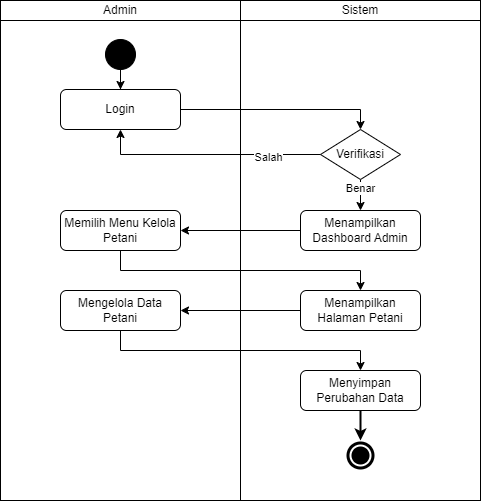

The diagram above was exported from draw.io. Its source (the exported page's mxGraphModel, read from the mxfile embedded in the PNG):
<mxGraphModel dx="-336" dy="-576" grid="1" gridSize="10" guides="1" tooltips="1" connect="1" arrows="1" fold="1" page="1" pageScale="1" pageWidth="850" pageHeight="1100" math="0" shadow="0">
  <root>
    <mxCell id="0" />
    <mxCell id="1" parent="0" />
    <mxCell id="2" value="Admin" style="rounded=0;whiteSpace=wrap;html=1;" parent="1" vertex="1">
      <mxGeometry x="1460" y="1400" width="240" height="20" as="geometry" />
    </mxCell>
    <mxCell id="3" value="" style="rounded=0;whiteSpace=wrap;html=1;" parent="1" vertex="1">
      <mxGeometry x="1460" y="1420" width="240" height="480" as="geometry" />
    </mxCell>
    <mxCell id="4" value="Sistem" style="rounded=0;whiteSpace=wrap;html=1;" parent="1" vertex="1">
      <mxGeometry x="1700" y="1400" width="240" height="20" as="geometry" />
    </mxCell>
    <mxCell id="5" value="" style="rounded=0;whiteSpace=wrap;html=1;" parent="1" vertex="1">
      <mxGeometry x="1700" y="1420" width="240" height="480" as="geometry" />
    </mxCell>
    <mxCell id="6" value="" style="ellipse;shape=doubleEllipse;whiteSpace=wrap;html=1;aspect=fixed;labelBackgroundColor=#000000;fillColor=#000000;strokeColor=#FFFFFF;strokeWidth=2;" parent="1" vertex="1">
      <mxGeometry x="1805" y="1840" width="30" height="30" as="geometry" />
    </mxCell>
    <mxCell id="7" style="edgeStyle=orthogonalEdgeStyle;rounded=0;orthogonalLoop=1;jettySize=auto;html=1;" parent="1" source="8" target="10" edge="1">
      <mxGeometry relative="1" as="geometry" />
    </mxCell>
    <mxCell id="8" value="" style="ellipse;whiteSpace=wrap;html=1;aspect=fixed;fillColor=#000000;labelBackgroundColor=#000000;shadow=0;gradientColor=none;" parent="1" vertex="1">
      <mxGeometry x="1565" y="1439" width="30" height="30" as="geometry" />
    </mxCell>
    <mxCell id="9" style="edgeStyle=orthogonalEdgeStyle;rounded=0;orthogonalLoop=1;jettySize=auto;html=1;entryX=0.5;entryY=0;entryDx=0;entryDy=0;" parent="1" source="10" target="13" edge="1">
      <mxGeometry relative="1" as="geometry">
        <Array as="points">
          <mxPoint x="1820" y="1509" />
        </Array>
      </mxGeometry>
    </mxCell>
    <mxCell id="10" value="Login" style="rounded=1;whiteSpace=wrap;html=1;" parent="1" vertex="1">
      <mxGeometry x="1520" y="1489" width="120" height="40" as="geometry" />
    </mxCell>
    <mxCell id="11" style="edgeStyle=orthogonalEdgeStyle;rounded=0;orthogonalLoop=1;jettySize=auto;html=1;" parent="1" source="13" target="17" edge="1">
      <mxGeometry relative="1" as="geometry" />
    </mxCell>
    <mxCell id="12" value="Benar" style="edgeLabel;html=1;align=center;verticalAlign=middle;resizable=0;points=[];" parent="11" connectable="0" vertex="1">
      <mxGeometry x="-0.5867" y="-3" relative="1" as="geometry">
        <mxPoint x="2" y="-2" as="offset" />
      </mxGeometry>
    </mxCell>
    <mxCell id="13" value="Verifikasi" style="rhombus;whiteSpace=wrap;html=1;" parent="1" vertex="1">
      <mxGeometry x="1780" y="1529" width="80" height="50" as="geometry" />
    </mxCell>
    <mxCell id="14" style="edgeStyle=orthogonalEdgeStyle;rounded=0;orthogonalLoop=1;jettySize=auto;html=1;" parent="1" source="15" target="20" edge="1">
      <mxGeometry relative="1" as="geometry">
        <Array as="points">
          <mxPoint x="1580" y="1670" />
          <mxPoint x="1820" y="1670" />
        </Array>
      </mxGeometry>
    </mxCell>
    <mxCell id="15" value="Memilih Menu Kelola Petani" style="rounded=1;whiteSpace=wrap;html=1;" parent="1" vertex="1">
      <mxGeometry x="1520" y="1610" width="120" height="40" as="geometry" />
    </mxCell>
    <mxCell id="16" style="edgeStyle=orthogonalEdgeStyle;rounded=0;orthogonalLoop=1;jettySize=auto;html=1;" parent="1" source="17" target="15" edge="1">
      <mxGeometry relative="1" as="geometry" />
    </mxCell>
    <mxCell id="17" value="Menampilkan Dashboard Admin" style="rounded=1;whiteSpace=wrap;html=1;" parent="1" vertex="1">
      <mxGeometry x="1760" y="1610" width="120" height="40" as="geometry" />
    </mxCell>
    <mxCell id="18" value="Mengelola Data Petani" style="rounded=1;whiteSpace=wrap;html=1;" parent="1" vertex="1">
      <mxGeometry x="1520" y="1690" width="120" height="40" as="geometry" />
    </mxCell>
    <mxCell id="19" style="edgeStyle=orthogonalEdgeStyle;rounded=0;orthogonalLoop=1;jettySize=auto;html=1;" parent="1" source="20" target="18" edge="1">
      <mxGeometry relative="1" as="geometry" />
    </mxCell>
    <mxCell id="20" value="Menampilkan Halaman Petani" style="rounded=1;whiteSpace=wrap;html=1;" parent="1" vertex="1">
      <mxGeometry x="1760" y="1690" width="120" height="40" as="geometry" />
    </mxCell>
    <mxCell id="21" style="edgeStyle=orthogonalEdgeStyle;rounded=0;orthogonalLoop=1;jettySize=auto;html=1;strokeWidth=2;" parent="1" source="22" target="6" edge="1">
      <mxGeometry relative="1" as="geometry" />
    </mxCell>
    <mxCell id="22" value="Menyimpan Perubahan Data" style="rounded=1;whiteSpace=wrap;html=1;" parent="1" vertex="1">
      <mxGeometry x="1760" y="1770" width="120" height="40" as="geometry" />
    </mxCell>
    <mxCell id="23" style="edgeStyle=orthogonalEdgeStyle;rounded=0;orthogonalLoop=1;jettySize=auto;html=1;" parent="1" source="18" edge="1">
      <mxGeometry relative="1" as="geometry">
        <mxPoint x="1820" y="1770" as="targetPoint" />
        <Array as="points">
          <mxPoint x="1580" y="1750" />
          <mxPoint x="1820" y="1750" />
        </Array>
      </mxGeometry>
    </mxCell>
    <mxCell id="24" style="edgeStyle=orthogonalEdgeStyle;rounded=0;orthogonalLoop=1;jettySize=auto;html=1;entryX=0.5;entryY=1;entryDx=0;entryDy=0;exitX=0;exitY=0.5;exitDx=0;exitDy=0;" parent="1" edge="1">
      <mxGeometry relative="1" as="geometry">
        <mxPoint x="1780" y="1554" as="sourcePoint" />
        <mxPoint x="1580" y="1529" as="targetPoint" />
        <Array as="points">
          <mxPoint x="1580" y="1554" />
        </Array>
      </mxGeometry>
    </mxCell>
    <mxCell id="25" value="Salah" style="edgeLabel;html=1;align=center;verticalAlign=middle;resizable=0;points=[];" parent="24" connectable="0" vertex="1">
      <mxGeometry x="-0.5319" y="2" relative="1" as="geometry">
        <mxPoint as="offset" />
      </mxGeometry>
    </mxCell>
  </root>
</mxGraphModel>